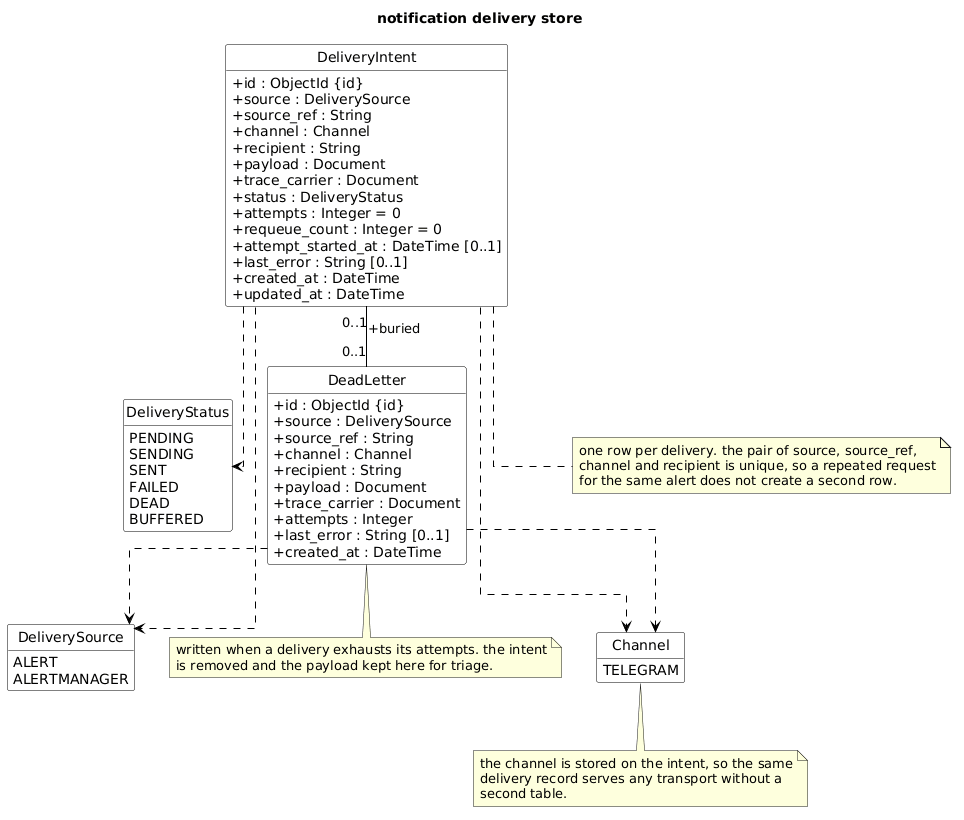

The diagram above was rendered by PlantUML. Its source (embedded in the PNG):
@startuml
title notification delivery store

hide circle
hide empty members
skinparam shadowing false
skinparam classAttributeIconSize 0
skinparam linetype ortho
skinparam defaultFontName Arial
skinparam class {
  BackgroundColor White
  BorderColor Black
  ArrowColor Black
  FontColor Black
}

class DeliveryIntent {
  +id : ObjectId {id}
  +source : DeliverySource
  +source_ref : String
  +channel : Channel
  +recipient : String
  +payload : Document
  +trace_carrier : Document
  +status : DeliveryStatus
  +attempts : Integer = 0
  +requeue_count : Integer = 0
  +attempt_started_at : DateTime [0..1]
  +last_error : String [0..1]
  +created_at : DateTime
  +updated_at : DateTime
}

class DeadLetter {
  +id : ObjectId {id}
  +source : DeliverySource
  +source_ref : String
  +channel : Channel
  +recipient : String
  +payload : Document
  +trace_carrier : Document
  +attempts : Integer
  +last_error : String [0..1]
  +created_at : DateTime
}

enum DeliveryStatus {
  PENDING
  SENDING
  SENT
  FAILED
  DEAD
  BUFFERED
}

enum DeliverySource {
  ALERT
  ALERTMANAGER
}

enum Channel {
  TELEGRAM
}

DeliveryIntent "0..1" -- "0..1" DeadLetter : +buried
DeliveryIntent ..> DeliveryStatus
DeliveryIntent ..> DeliverySource
DeliveryIntent ..> Channel
DeadLetter ..> DeliverySource
DeadLetter ..> Channel

note bottom of DeliveryIntent
  one row per delivery. the pair of source, source_ref,
  channel and recipient is unique, so a repeated request
  for the same alert does not create a second row.
end note

note bottom of DeadLetter
  written when a delivery exhausts its attempts. the intent
  is removed and the payload kept here for triage.
end note

note bottom of Channel
  the channel is stored on the intent, so the same
  delivery record serves any transport without a
  second table.
end note
@enduml